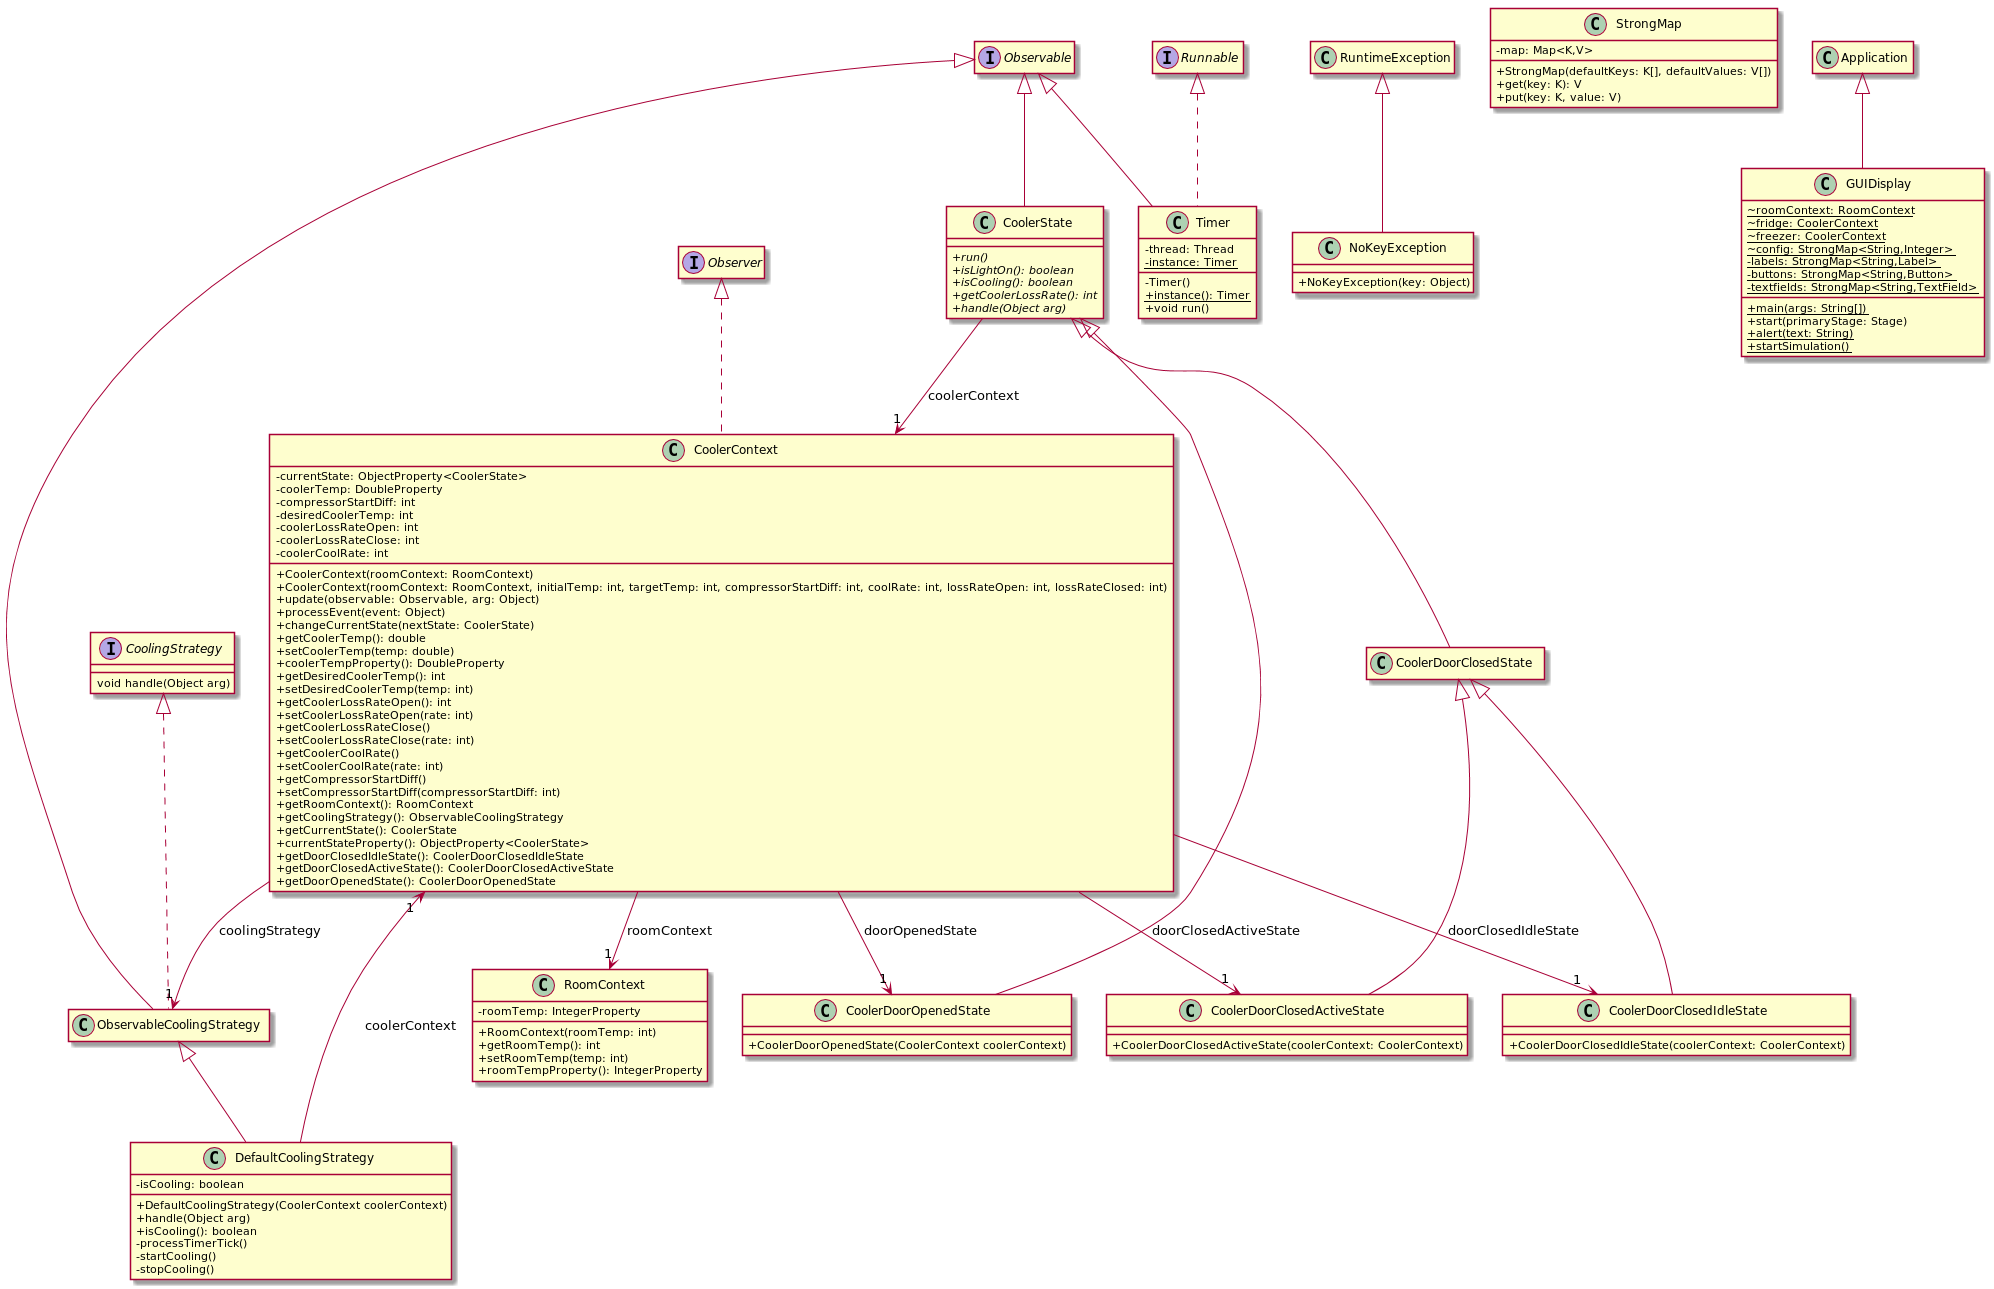

The diagram above was rendered by PlantUML. Its source (embedded in the PNG):
@startuml
skinparam classAttributeIconSize 0
hide empty members

abstract class CoolerState [[java:CoolerState]] {
	+{abstract}run()
	+{abstract}isLightOn(): boolean
	+{abstract}isCooling(): boolean
	+{abstract}getCoolerLossRate(): int
	+{abstract}handle(Object arg)
}

class CoolerContext [[java:CoolerContext]] {
}

interface Observable [[java:java.lang.Observable]] {
}

CoolerState --> "1" CoolerContext : coolerContext

Observable <|-- CoolerState
class Timer [[java:Timer]] {
	-thread: Thread
	-{static}instance: Timer
	-Timer()
	+{static}instance(): Timer
	+void run()
}

Observable <|-- Timer
interface Runnable [[java:java.lang.Runnable]] {
}

Runnable <|.. Timer
abstract class ObservableCoolingStrategy [[java:ObservableCoolingStrategy]] {
}

Observable <|-- ObservableCoolingStrategy
interface CoolingStrategy [[java:CoolingStrategy]] {
}

CoolingStrategy <|.. ObservableCoolingStrategy
class CoolerDoorClosedIdleState [[java:CoolerDoorClosedIdleState]] {
	+CoolerDoorClosedIdleState(coolerContext: CoolerContext)
}

class CoolerDoorClosedState [[java:CoolerDoorClosedState]] {
}

CoolerDoorClosedState <|-- CoolerDoorClosedIdleState
class NoKeyException [[java:NoKeyException]] {
	+NoKeyException(key: Object)
}

class RuntimeException [[java:java.lang.RuntimeException]] {
}

RuntimeException <|-- NoKeyException
class StrongMap [[java:StrongMap]] {
	-map: Map<K,V>
	+StrongMap(defaultKeys: K[], defaultValues: V[])
	+get(key: K): V
	+put(key: K, value: V)
}

class CoolerDoorClosedState [[java:CoolerDoorClosedState]] {
}

class CoolerState [[java:CoolerState]] {
}

CoolerState <|-- CoolerDoorClosedState
class GUIDisplay [[java:GUIDisplay]] {
	~{static}roomContext: RoomContext
	~{static}fridge: CoolerContext
	~{static}freezer: CoolerContext
	~{static}config: StrongMap<String,Integer>
	-{static}labels: StrongMap<String,Label>
	-{static}buttons: StrongMap<String,Button>
	-{static}textfields: StrongMap<String,TextField>
	+{static}main(args: String[])
	+start(primaryStage: Stage)
	+{static}alert(text: String)
	+{static}startSimulation()
}

class Application [[java:com.sun.glass.ui.Application]] {
}

Application <|-- GUIDisplay
class CoolerContext [[java:CoolerContext]] {
	-currentState: ObjectProperty<CoolerState>
	-coolerTemp: DoubleProperty
	-compressorStartDiff: int
	-desiredCoolerTemp: int
	-coolerLossRateOpen: int
	-coolerLossRateClose: int
	-coolerCoolRate: int
	+CoolerContext(roomContext: RoomContext)
	+CoolerContext(roomContext: RoomContext, initialTemp: int, targetTemp: int, compressorStartDiff: int, coolRate: int, lossRateOpen: int, lossRateClosed: int)
	+update(observable: Observable, arg: Object)
	+processEvent(event: Object)
	+changeCurrentState(nextState: CoolerState)
	+getCoolerTemp(): double
	+setCoolerTemp(temp: double)
	+coolerTempProperty(): DoubleProperty
	+getDesiredCoolerTemp(): int
	+setDesiredCoolerTemp(temp: int)
	+getCoolerLossRateOpen(): int
	+setCoolerLossRateOpen(rate: int)
	+getCoolerLossRateClose()
	+setCoolerLossRateClose(rate: int)
	+getCoolerCoolRate()
	+setCoolerCoolRate(rate: int)
	+getCompressorStartDiff()
	+setCompressorStartDiff(compressorStartDiff: int)
	+getRoomContext(): RoomContext
	+getCoolingStrategy(): ObservableCoolingStrategy
	+getCurrentState(): CoolerState
	+currentStateProperty(): ObjectProperty<CoolerState>
	+getDoorClosedIdleState(): CoolerDoorClosedIdleState
	+getDoorClosedActiveState(): CoolerDoorClosedActiveState
	+getDoorOpenedState(): CoolerDoorOpenedState
}

class RoomContext [[java:RoomContext]] {
}

CoolerContext --> "1" RoomContext : roomContext
class CoolerDoorClosedIdleState [[java:CoolerDoorClosedIdleState]] {
}

CoolerContext --> "1" CoolerDoorClosedIdleState : doorClosedIdleState
class CoolerDoorClosedActiveState [[java:CoolerDoorClosedActiveState]] {
}

CoolerContext --> "1" CoolerDoorClosedActiveState : doorClosedActiveState
class CoolerDoorOpenedState [[java:CoolerDoorOpenedState]] {
}

CoolerContext --> "1" CoolerDoorOpenedState : doorOpenedState
class ObservableCoolingStrategy [[java:ObservableCoolingStrategy]] {
}

CoolerContext --> "1" ObservableCoolingStrategy : coolingStrategy
interface Observer [[java:java.util.Observer]] {
}

Observer <|.. CoolerContext
interface CoolingStrategy [[java:CoolingStrategy]] {
	void handle(Object arg)
}

class CoolerDoorClosedActiveState [[java:CoolerDoorClosedActiveState]] {
	+CoolerDoorClosedActiveState(coolerContext: CoolerContext)
}

class CoolerDoorClosedState [[java:CoolerDoorClosedState]] {
}

CoolerDoorClosedState <|-- CoolerDoorClosedActiveState
class RoomContext [[java:RoomContext]] {
	-roomTemp: IntegerProperty
	+RoomContext(roomTemp: int)
	+getRoomTemp(): int
	+setRoomTemp(temp: int)
	+roomTempProperty(): IntegerProperty
}

class CoolerDoorOpenedState [[java:CoolerDoorOpenedState]] {
	+CoolerDoorOpenedState(CoolerContext coolerContext)
}

class CoolerState [[java:CoolerState]] {
}

CoolerState <|-- CoolerDoorOpenedState
class DefaultCoolingStrategy [[java:DefaultCoolingStrategy]] {
	-isCooling: boolean
	+DefaultCoolingStrategy(CoolerContext coolerContext)
	+handle(Object arg)
	+isCooling(): boolean
	-processTimerTick()
	-startCooling()
	-stopCooling()
}

DefaultCoolingStrategy --> "1" CoolerContext : coolerContext
class ObservableCoolingStrategy [[java:ObservableCoolingStrategy]] {
}

ObservableCoolingStrategy <|-- DefaultCoolingStrategy
@enduml